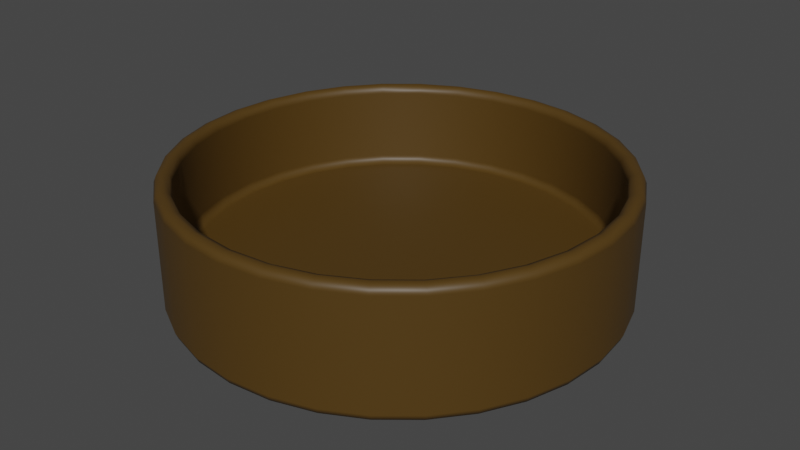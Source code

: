 # Source: ash_tray_short.blend  (saved by Blender 3.5.10; exported with 4.5.12 LTS)
import bpy
from mathutils import Matrix  # noqa: F401  (used for matrix-valued properties, if any)

bpy.ops.wm.read_factory_settings(use_empty=True)
scene = bpy.context.scene
scene.name = 'Scene'

# ---- materials (node trees are filled in below, after node groups)
mat_ash_tray_short = bpy.data.materials.new('ash_tray_short')
mat_ash_tray_short.alpha_threshold = 0.0
mat_ash_tray_short.use_transparent_shadow = False
mat_ash_tray_short.roughness = 0.5
mat_ash_tray_short.line_color = (0.0, 0.0, 0.0, 1.0)

# ---- material node trees
mat_ash_tray_short.use_nodes = True; mat_ash_tray_short.node_tree.nodes.clear()
_N = mat_ash_tray_short.node_tree.nodes; _L = mat_ash_tray_short.node_tree.links
n0 = _N.new('ShaderNodeOutputMaterial'); n0.name = 'Material Output'; n0.location = (300, 300)
n1 = _N.new('ShaderNodeBsdfPrincipled'); n1.name = 'Principled BSDF'; n1.location = (10, 300)
n1.distribution = 'GGX'
n1.subsurface_method = 'RANDOM_WALK_SKIN'
n1.inputs[0].default_value = (0.08001, 0.04187, 0.005603, 1.0)
n1.inputs[3].default_value = 1.45
n1.inputs[27].default_value = (0.0, 0.0, 0.0, 1.0)
n1.inputs[28].default_value = 1.0
_L.new(n1.outputs[0], n0.inputs[0])
n0.is_active_output = True

# ---- world
world_world = bpy.data.worlds.new('World'); scene.world = world_world
world_world.use_nodes = True; world_world.node_tree.nodes.clear()
_N = world_world.node_tree.nodes; _L = world_world.node_tree.links
n0 = _N.new('ShaderNodeOutputWorld'); n0.name = 'World Output'; n0.location = (300, 300)
n1 = _N.new('ShaderNodeBackground'); n1.name = 'Background'; n1.location = (10, 300)
n1.inputs[0].default_value = (0.05088, 0.05088, 0.05088, 1.0)
_L.new(n1.outputs[0], n0.inputs[0])
n0.is_active_output = True
world_world.color = (0.05088, 0.05088, 0.05088)
world_world.use_sun_shadow = False
world_world.sun_shadow_jitter_overblur = 0.0

# ---- meshes
me_cylinder_001 = bpy.data.meshes.new('Cylinder.001')
me_cylinder_001.from_pydata([(5.401e-09, 0.1545, -0.02414), (5.401e-09, 0.1545, 0.06283), (0.03014, 0.1515, -0.02414), (0.03014, 0.1515, 0.06283), (0.05911, 0.1427, -0.02414), (0.05911, 0.1427, 0.06283), (0.08582, 0.1284, -0.02414), (0.08582, 0.1284, 0.06283), (0.1092, 0.1092, -0.02414), (0.1092, 0.1092, 0.06283), (0.1284, 0.08582, -0.02414), (0.1284, 0.08582, 0.06283), (0.1427, 0.05911, -0.02414), (0.1427, 0.05911, 0.06283), (0.1515, 0.03014, -0.02414), (0.1515, 0.03014, 0.06283), (0.1545, -3.974e-09, -0.02414), (0.1545, -3.974e-09, 0.06283), (0.1515, -0.03014, -0.02414), (0.1515, -0.03014, 0.06283), (0.1427, -0.05911, -0.02414), (0.1427, -0.05911, 0.06283), (0.1284, -0.08582, -0.02414), (0.1284, -0.08582, 0.06283), (0.1092, -0.1092, -0.02414), (0.1092, -0.1092, 0.06283), (0.08582, -0.1284, -0.02414), (0.08582, -0.1284, 0.06283), (0.05911, -0.1427, -0.02414), (0.05911, -0.1427, 0.06283), (0.03014, -0.1515, -0.02414), (0.03014, -0.1515, 0.06283), (5.401e-09, -0.1545, -0.02414), (5.401e-09, -0.1545, 0.06283), (-0.03014, -0.1515, -0.02414), (-0.03014, -0.1515, 0.06283), (-0.05911, -0.1427, -0.02414), (-0.05911, -0.1427, 0.06283), (-0.08582, -0.1284, -0.02414), (-0.08582, -0.1284, 0.06283), (-0.1092, -0.1092, -0.02414), (-0.1092, -0.1092, 0.06283), (-0.1284, -0.08582, -0.02414), (-0.1284, -0.08582, 0.06283), (-0.1427, -0.05911, -0.02414), (-0.1427, -0.05911, 0.06283), (-0.1515, -0.03014, -0.02414), (-0.1515, -0.03014, 0.06283), (-0.1545, -3.974e-09, -0.02414), (-0.1545, -3.974e-09, 0.06283), (-0.1515, 0.03014, -0.02414), (-0.1515, 0.03014, 0.06283), (-0.1427, 0.05911, -0.02414), (-0.1427, 0.05911, 0.06283), (-0.1284, 0.08582, -0.02414), (-0.1284, 0.08582, 0.06283), (-0.1092, 0.1092, -0.02414), (-0.1092, 0.1092, 0.06283), (-0.08582, 0.1284, -0.02414), (-0.08582, 0.1284, 0.06283), (-0.05911, 0.1427, -0.02414), (-0.05911, 0.1427, 0.06283), (-0.03014, 0.1515, -0.02414), (-0.03014, 0.1515, 0.06283), (0.02783, 0.1399, 0.06283), (5.581e-09, 0.1426, 0.06283), (0.05459, 0.1318, 0.06283), (0.07925, 0.1186, 0.06283), (0.1009, 0.1009, 0.06283), (0.1186, 0.07925, 0.06283), (0.1318, 0.05459, 0.06283), (0.1399, 0.02783, 0.06283), (0.1426, -3.954e-09, 0.06283), (0.1399, -0.02783, 0.06283), (0.1318, -0.05459, 0.06283), (0.1186, -0.07925, 0.06283), (0.1009, -0.1009, 0.06283), (0.07925, -0.1186, 0.06283), (0.05459, -0.1318, 0.06283), (0.02783, -0.1399, 0.06283), (5.581e-09, -0.1426, 0.06283), (-0.02783, -0.1399, 0.06283), (-0.05459, -0.1318, 0.06283), (-0.07925, -0.1186, 0.06283), (-0.1009, -0.1009, 0.06283), (-0.1186, -0.07925, 0.06283), (-0.1318, -0.05459, 0.06283), (-0.1399, -0.02783, 0.06283), (-0.1426, -3.954e-09, 0.06283), (-0.1399, 0.02783, 0.06283), (-0.1318, 0.05459, 0.06283), (-0.1186, 0.07925, 0.06283), (-0.1009, 0.1009, 0.06283), (-0.07925, 0.1186, 0.06283), (-0.05459, 0.1318, 0.06283), (-0.02783, 0.1399, 0.06283), (0.02783, 0.1399, 0.001307), (5.525e-09, 0.1426, 0.001307), (0.05459, 0.1318, 0.001307), (0.07925, 0.1186, 0.001307), (0.1009, 0.1009, 0.001307), (0.1186, 0.07925, 0.001307), (0.1318, 0.05459, 0.001307), (0.1399, 0.02783, 0.001307), (0.1426, -3.954e-09, 0.001307), (0.1399, -0.02783, 0.001307), (0.1318, -0.05459, 0.001307), (0.1186, -0.07925, 0.001307), (0.1009, -0.1009, 0.001307), (0.07925, -0.1186, 0.001307), (0.05459, -0.1318, 0.001307), (0.02783, -0.1399, 0.001307), (5.525e-09, -0.1426, 0.001307), (-0.02783, -0.1399, 0.001307), (-0.05459, -0.1318, 0.001307), (-0.07925, -0.1186, 0.001307), (-0.1009, -0.1009, 0.001307), (-0.1186, -0.07925, 0.001307), (-0.1318, -0.05459, 0.001307), (-0.1399, -0.02783, 0.001307), (-0.1426, -3.954e-09, 0.001307), (-0.1399, 0.02783, 0.001307), (-0.1318, 0.05459, 0.001307), (-0.1186, 0.07925, 0.001307), (-0.1009, 0.1009, 0.001307), (-0.07925, 0.1186, 0.001307), (-0.05459, 0.1318, 0.001307), (-0.02783, 0.1399, 0.001307)], [], [(0, 1, 3, 2), (2, 3, 5, 4), (4, 5, 7, 6), (6, 7, 9, 8), (8, 9, 11, 10), (10, 11, 13, 12), (12, 13, 15, 14), (14, 15, 17, 16), (16, 17, 19, 18), (18, 19, 21, 20), (20, 21, 23, 22), (22, 23, 25, 24), (24, 25, 27, 26), (26, 27, 29, 28), (28, 29, 31, 30), (30, 31, 33, 32), (32, 33, 35, 34), (34, 35, 37, 36), (36, 37, 39, 38), (38, 39, 41, 40), (40, 41, 43, 42), (42, 43, 45, 44), (44, 45, 47, 46), (46, 47, 49, 48), (48, 49, 51, 50), (50, 51, 53, 52), (52, 53, 55, 54), (54, 55, 57, 56), (56, 57, 59, 58), (58, 59, 61, 60), (15, 13, 70, 71), (60, 61, 63, 62), (62, 63, 1, 0), (0, 2, 4, 6, 8, 10, 12, 14, 16, 18, 20, 22, 24, 26, 28, 30, 32, 34, 36, 38, 40, 42, 44, 46, 48, 50, 52, 54, 56, 58, 60, 62), (83, 82, 114, 115), (33, 31, 79, 80), (51, 49, 88, 89), (7, 5, 66, 67), (25, 23, 75, 76), (43, 41, 84, 85), (61, 59, 93, 94), (17, 15, 71, 72), (35, 33, 80, 81), (53, 51, 89, 90), (9, 7, 67, 68), (27, 25, 76, 77), (45, 43, 85, 86), (63, 61, 94, 95), (19, 17, 72, 73), (37, 35, 81, 82), (55, 53, 90, 91), (11, 9, 68, 69), (29, 27, 77, 78), (47, 45, 86, 87), (3, 1, 65, 64), (1, 63, 95, 65), (21, 19, 73, 74), (39, 37, 82, 83), (57, 55, 91, 92), (13, 11, 69, 70), (31, 29, 78, 79), (49, 47, 87, 88), (5, 3, 64, 66), (23, 21, 74, 75), (41, 39, 83, 84), (59, 57, 92, 93), (96, 97, 127, 126, 125, 124, 123, 122, 121, 120, 119, 118, 117, 116, 115, 114, 113, 112, 111, 110, 109, 108, 107, 106, 105, 104, 103, 102, 101, 100, 99, 98), (70, 69, 101, 102), (84, 83, 115, 116), (71, 70, 102, 103), (85, 84, 116, 117), (72, 71, 103, 104), (86, 85, 117, 118), (73, 72, 104, 105), (87, 86, 118, 119), (74, 73, 105, 106), (88, 87, 119, 120), (75, 74, 106, 107), (89, 88, 120, 121), (76, 75, 107, 108), (90, 89, 121, 122), (77, 76, 108, 109), (91, 90, 122, 123), (78, 77, 109, 110), (64, 65, 97, 96), (92, 91, 123, 124), (79, 78, 110, 111), (66, 64, 96, 98), (93, 92, 124, 125), (80, 79, 111, 112), (67, 66, 98, 99), (94, 93, 125, 126), (81, 80, 112, 113), (68, 67, 99, 100), (95, 94, 126, 127), (82, 81, 113, 114), (69, 68, 100, 101), (65, 95, 127, 97)])
me_cylinder_001.polygons.foreach_set('use_smooth', [True] * 98)
_uv = me_cylinder_001.uv_layers.new(name='UVMap')
_uv.uv.foreach_set('vector', [0.7293, 0.5648, 0.5996, 0.5648, 0.5996, 0.5222, 0.7293, 0.5222, 0.7293, 0.5222, 0.5996, 0.5222, 0.5996, 0.4803, 0.7293, 0.4803, 0.7293, 0.4803, 0.5996, 0.4803, 0.5996, 0.4409, 0.7293, 0.4409, 0.7293, 0.4409, 0.5996, 0.4409, 0.5996, 0.4054, 0.7293, 0.4054, 0.8646, 0.7118, 0.7349, 0.7118, 0.7349, 0.6816, 0.8646, 0.6816, 0.8646, 0.6816, 0.7349, 0.6816, 0.7349, 0.6461, 0.8646, 0.6461, 0.8646, 0.6461, 0.7349, 0.6461, 0.7349, 0.6067, 0.8646, 0.6067, 0.8646, 0.6067, 0.7349, 0.6067, 0.7349, 0.5648, 0.8646, 0.5648, 0.8646, 0.5648, 0.7349, 0.5648, 0.7349, 0.5222, 0.8646, 0.5222, 0.8646, 0.5222, 0.7349, 0.5222, 0.7349, 0.4803, 0.8646, 0.4803, 0.8646, 0.4803, 0.7349, 0.4803, 0.7349, 0.4409, 0.8646, 0.4409, 0.8646, 0.4409, 0.7349, 0.4409, 0.7349, 0.4054, 0.8646, 0.4054, 0.5939, 0.7419, 0.4642, 0.7419, 0.4642, 0.7118, 0.5939, 0.7118, 0.5939, 0.7118, 0.4642, 0.7118, 0.4642, 0.6763, 0.5939, 0.6763, 0.5939, 0.6763, 0.4642, 0.6763, 0.4642, 0.6369, 0.5939, 0.6369, 0.5939, 0.6369, 0.4642, 0.6369, 0.4642, 0.595, 0.5939, 0.595, 0.5939, 0.595, 0.4642, 0.595, 0.4642, 0.5523, 0.5939, 0.5523, 0.5939, 0.5523, 0.4642, 0.5523, 0.4642, 0.5105, 0.5939, 0.5105, 0.5939, 0.5105, 0.4642, 0.5105, 0.4642, 0.4711, 0.5939, 0.4711, 0.5939, 0.4711, 0.4642, 0.4711, 0.4642, 0.4356, 0.5939, 0.4356, 0.5939, 0.4356, 0.4642, 0.4356, 0.4642, 0.4054, 0.5939, 0.4054, 1.0, 0.6816, 0.8703, 0.6816, 0.8703, 0.6461, 1.0, 0.6461, 1.0, 0.6461, 0.8703, 0.6461, 0.8703, 0.6067, 1.0, 0.6067, 1.0, 0.6067, 0.8703, 0.6067, 0.8703, 0.5648, 1.0, 0.5648, 1.0, 0.5648, 0.8703, 0.5648, 0.8703, 0.5222, 1.0, 0.5222, 1.0, 0.5222, 0.8703, 0.5222, 0.8703, 0.4803, 1.0, 0.4803, 1.0, 0.4803, 0.8703, 0.4803, 0.8703, 0.4409, 1.0, 0.4409, 1.0, 0.4409, 0.8703, 0.4409, 0.8703, 0.4054, 1.0, 0.4054, 0.7293, 0.7118, 0.5996, 0.7118, 0.5996, 0.6816, 0.7293, 0.6816, 0.7293, 0.6816, 0.5996, 0.6816, 0.5996, 0.6461, 0.7293, 0.6461, 0.3754, 0.3849, 0.3379, 0.4086, 0.3296, 0.3939, 0.3642, 0.372, 0.7293, 0.6461, 0.5996, 0.6461, 0.5996, 0.6067, 0.7293, 0.6067, 0.7293, 0.6067, 0.5996, 0.6067, 0.5996, 0.5648, 0.7293, 0.5648, 0.05119, 0.5171, 0.08312, 0.487, 0.1207, 0.4632, 0.1624, 0.4469, 0.2067, 0.4386, 0.2519, 0.4386, 0.2962, 0.4469, 0.3379, 0.4632, 0.3754, 0.487, 0.4074, 0.5171, 0.4325, 0.5526, 0.4497, 0.592, 0.4586, 0.6339, 0.4586, 0.6766, 0.4497, 0.7184, 0.4325, 0.7578, 0.4074, 0.7933, 0.3754, 0.8235, 0.3379, 0.8472, 0.2962, 0.8635, 0.2519, 0.8719, 0.2067, 0.8719, 0.1624, 0.8635, 0.1207, 0.8472, 0.08312, 0.8235, 0.05119, 0.7933, 0.02609, 0.7578, 0.008811, 0.7184, 0.0, 0.6766, 2.205e-08, 0.6339, 0.008811, 0.592, 0.02609, 0.5526, 0.8933, 0.2501, 0.8933, 0.2137, 0.985, 0.2137, 0.985, 0.2501, 0.3754, 0.04836, 0.4074, 0.07854, 0.3937, 0.08911, 0.3642, 0.06125, 0.02609, 0.114, 0.05119, 0.07854, 0.06483, 0.08911, 0.04166, 0.1219, 0.2067, 0.4333, 0.1624, 0.4249, 0.1675, 0.409, 0.2084, 0.4167, 0.4586, 0.1953, 0.4586, 0.238, 0.441, 0.2363, 0.441, 0.1969, 0.1624, 0.008325, 0.2067, 0.0, 0.2084, 0.01659, 0.1675, 0.02428, 0.02609, 0.3192, 0.008811, 0.2798, 0.0257, 0.275, 0.04166, 0.3114, 0.4074, 0.3547, 0.3754, 0.3849, 0.3642, 0.372, 0.3937, 0.3441, 0.3379, 0.02465, 0.3754, 0.04836, 0.3642, 0.06125, 0.3296, 0.03936, 0.008811, 0.1534, 0.02609, 0.114, 0.04166, 0.1219, 0.0257, 0.1583, 0.2519, 0.4333, 0.2067, 0.4333, 0.2084, 0.4167, 0.2501, 0.4167, 0.4497, 0.1534, 0.4586, 0.1953, 0.441, 0.1969, 0.4329, 0.1583, 0.1207, 0.02465, 0.1624, 0.008325, 0.1675, 0.02428, 0.129, 0.03936, 0.05119, 0.3547, 0.02609, 0.3192, 0.04166, 0.3114, 0.06483, 0.3441, 0.4325, 0.3192, 0.4074, 0.3547, 0.3937, 0.3441, 0.4169, 0.3114, 0.2962, 0.008325, 0.3379, 0.02465, 0.3296, 0.03936, 0.291, 0.02428, 0.0, 0.1953, 0.008811, 0.1534, 0.0257, 0.1583, 0.01756, 0.1969, 0.2962, 0.4249, 0.2519, 0.4333, 0.2501, 0.4167, 0.291, 0.409, 0.4325, 0.114, 0.4497, 0.1534, 0.4329, 0.1583, 0.4169, 0.1219, 0.08312, 0.04836, 0.1207, 0.02465, 0.129, 0.03936, 0.09431, 0.06125, 0.1207, 0.4086, 0.08312, 0.3849, 0.09431, 0.372, 0.129, 0.3939, 0.08312, 0.3849, 0.05119, 0.3547, 0.06483, 0.3441, 0.09431, 0.372, 0.4497, 0.2798, 0.4325, 0.3192, 0.4169, 0.3114, 0.4329, 0.275, 0.2519, 2.083e-08, 0.2962, 0.008325, 0.291, 0.02428, 0.2501, 0.01659, 0.0, 0.238, 0.0, 0.1953, 0.01756, 0.1969, 0.01756, 0.2363, 0.3379, 0.4086, 0.2962, 0.4249, 0.291, 0.409, 0.3296, 0.3939, 0.4074, 0.07854, 0.4325, 0.114, 0.4169, 0.1219, 0.3937, 0.08911, 0.05119, 0.07854, 0.08312, 0.04836, 0.09431, 0.06125, 0.06483, 0.08911, 0.1624, 0.4249, 0.1207, 0.4086, 0.129, 0.3939, 0.1675, 0.409, 0.4586, 0.238, 0.4497, 0.2798, 0.4329, 0.275, 0.441, 0.2363, 0.2067, 0.0, 0.2519, 2.083e-08, 0.2501, 0.01659, 0.2084, 0.01659, 0.008811, 0.2798, 0.0, 0.238, 0.01756, 0.2363, 0.0257, 0.275, 0.4642, 0.2197, 0.4642, 0.1803, 0.4723, 0.1417, 0.4883, 0.1053, 0.5115, 0.07252, 0.541, 0.04466, 0.5756, 0.02277, 0.6142, 0.007687, 0.6551, 0.0, 0.6968, 2.083e-08, 0.7377, 0.007687, 0.7762, 0.02277, 0.8109, 0.04466, 0.8404, 0.07252, 0.8635, 0.1053, 0.8795, 0.1417, 0.8876, 0.1803, 0.8876, 0.2197, 0.8795, 0.2584, 0.8635, 0.2948, 0.8404, 0.3276, 0.8109, 0.3554, 0.7762, 0.3773, 0.7377, 0.3924, 0.6968, 0.4001, 0.6551, 0.4001, 0.6142, 0.3924, 0.5756, 0.3773, 0.541, 0.3554, 0.5115, 0.3276, 0.4883, 0.2948, 0.4723, 0.2584, 0.962, 0.9092, 0.962, 0.942, 0.8703, 0.942, 0.8703, 0.9092, 0.8933, 0.2829, 0.8933, 0.2501, 0.985, 0.2501, 0.985, 0.2829, 0.962, 0.8728, 0.962, 0.9092, 0.8703, 0.9092, 0.8703, 0.8728, 0.8933, 0.3108, 0.8933, 0.2829, 0.985, 0.2829, 0.985, 0.3108, 0.962, 0.8341, 0.962, 0.8728, 0.8703, 0.8728, 0.8703, 0.8341, 0.7349, 0.7499, 0.7349, 0.7171, 0.8267, 0.7171, 0.8267, 0.7499, 0.962, 0.7947, 0.962, 0.8341, 0.8703, 0.8341, 0.8703, 0.7947, 0.7349, 0.7863, 0.7349, 0.7499, 0.8267, 0.7499, 0.8267, 0.7863, 0.962, 0.7561, 0.962, 0.7947, 0.8703, 0.7947, 0.8703, 0.7561, 0.7349, 0.8249, 0.7349, 0.7863, 0.8267, 0.7863, 0.8267, 0.8249, 0.962, 0.7197, 0.962, 0.7561, 0.8703, 0.7561, 0.8703, 0.7197, 0.7349, 0.8643, 0.7349, 0.8249, 0.8267, 0.8249, 0.8267, 0.8643, 0.962, 0.6869, 0.962, 0.7197, 0.8703, 0.7197, 0.8703, 0.6869, 0.7349, 0.903, 0.7349, 0.8643, 0.8267, 0.8643, 0.8267, 0.903, 0.8933, 0.02786, 0.8933, 1.03e-08, 0.985, 1.03e-08, 0.985, 0.02786, 0.7349, 0.9394, 0.7349, 0.903, 0.8267, 0.903, 0.8267, 0.9394, 0.8933, 0.06063, 0.8933, 0.02786, 0.985, 0.02786, 0.985, 0.06063, 0.6913, 0.8249, 0.6913, 0.8643, 0.5996, 0.8643, 0.5996, 0.8249, 0.7349, 0.9721, 0.7349, 0.9394, 0.8267, 0.9394, 0.8267, 0.9721, 0.8933, 0.09703, 0.8933, 0.06063, 0.985, 0.06063, 0.985, 0.09703, 0.6913, 0.7863, 0.6913, 0.8249, 0.5996, 0.8249, 0.5996, 0.7863, 0.6913, 0.9721, 0.6913, 1.0, 0.5996, 1.0, 0.5996, 0.9721, 0.8933, 0.1357, 0.8933, 0.09703, 0.985, 0.09703, 0.985, 0.1357, 0.6913, 0.7499, 0.6913, 0.7863, 0.5996, 0.7863, 0.5996, 0.7499, 0.6913, 0.9394, 0.6913, 0.9721, 0.5996, 0.9721, 0.5996, 0.9394, 0.8933, 0.1751, 0.8933, 0.1357, 0.985, 0.1357, 0.985, 0.1751, 0.6913, 0.7171, 0.6913, 0.7499, 0.5996, 0.7499, 0.5996, 0.7171, 0.6913, 0.903, 0.6913, 0.9394, 0.5996, 0.9394, 0.5996, 0.903, 0.8933, 0.2137, 0.8933, 0.1751, 0.985, 0.1751, 0.985, 0.2137, 0.962, 0.942, 0.962, 0.9698, 0.8703, 0.9698, 0.8703, 0.942, 0.6913, 0.8643, 0.6913, 0.903, 0.5996, 0.903, 0.5996, 0.8643])
me_cylinder_001.materials.append(mat_ash_tray_short)
me_cylinder_001.update()

# ---- objects
ob_ash_tray_short = bpy.data.objects.new('ash_tray_short', me_cylinder_001)

# ---- transforms, parenting, visibility, modifiers, constraints
ob_ash_tray_short.location = (2.142e-09, 4.651e-09, 0.02414)
_m = ob_ash_tray_short.modifiers.new('Bevel', 'BEVEL')
_m.width = 0.01
_m.width_pct = 0.01
_m.segments = 2
_m.harden_normals = True

# ---- collection membership
scene.collection.objects.link(ob_ash_tray_short)

# ---- scene / render settings (as saved in the file)
scene.frame_start = 1; scene.frame_end = 250; scene.frame_set(1)
scene.render.engine = 'BLENDER_EEVEE_NEXT'
scene.cycles.sampling_pattern = 'TABULATED_SOBOL'
scene.view_settings.view_transform = 'Filmic'
bpy.context.view_layer.update()

# ---- added for rendering (the .blend has no active camera and no usable light): camera, sun
cam_auto = bpy.data.cameras.new('AutoCamera')
cam_auto.lens = 50.0
cam_auto.sensor_width = 36.0
cam_auto.clip_end = 1000.0
ob_auto_camera = bpy.data.objects.new('AutoCamera', cam_auto)
scene.collection.objects.link(ob_auto_camera)
ob_auto_camera.location = (0.412177, -0.494612, 0.373228)
ob_auto_camera.rotation_euler = (1.09748, -7.21219e-08, 0.694738)
scene.camera = ob_auto_camera
light_auto_sun = bpy.data.lights.new('AutoSun', 'SUN')
light_auto_sun.energy = 3.0
light_auto_sun.angle = 0.0523599
ob_auto_sun = bpy.data.objects.new('AutoSun', light_auto_sun)
scene.collection.objects.link(ob_auto_sun)
ob_auto_sun.rotation_euler = (0.872665, 0.174533, 0.523599)
bpy.context.view_layer.update()
